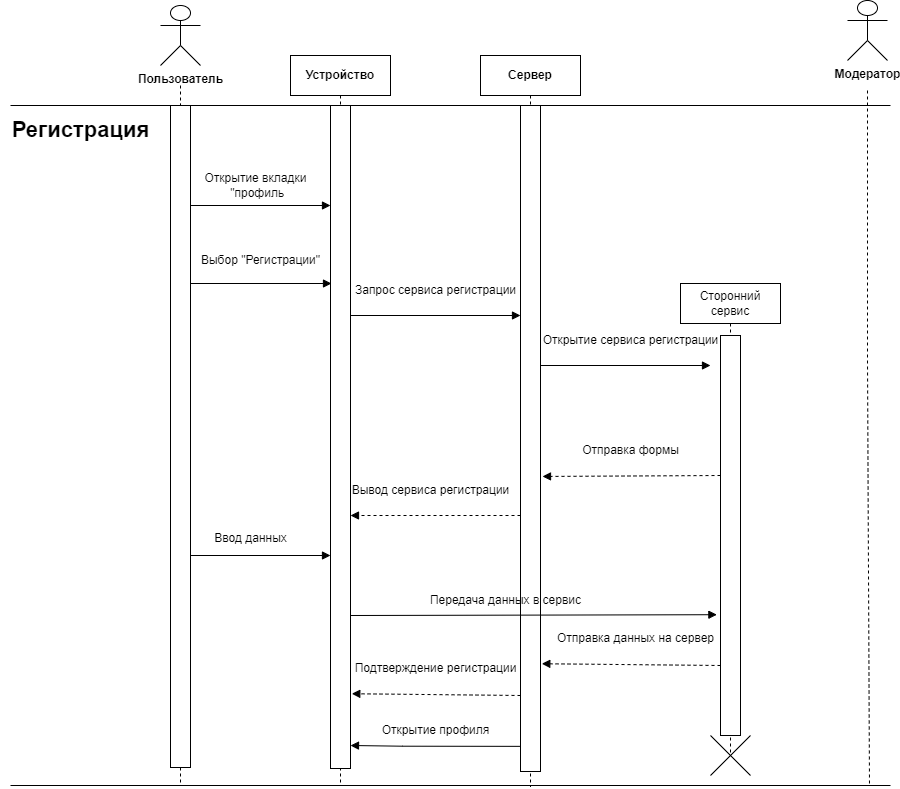

The diagram above was exported from draw.io. Its source (the exported page's mxGraphModel, read from the mxfile embedded in the PNG):
<mxGraphModel dx="2514" dy="918" grid="1" gridSize="10" guides="1" tooltips="1" connect="1" arrows="1" fold="1" page="1" pageScale="1" pageWidth="827" pageHeight="1169" math="0" shadow="0">
  <root>
    <mxCell id="0" />
    <mxCell id="1" parent="0" />
    <mxCell id="HQNVFvBEKhI8kyY2mbW4-2" value="Выбор &quot;Регистрации&quot;" style="text;html=1;align=center;verticalAlign=middle;resizable=0;points=[];autosize=1;strokeColor=none;fillColor=none;" vertex="1" parent="1">
      <mxGeometry x="130" y="290" width="140" height="30" as="geometry" />
    </mxCell>
    <mxCell id="HQNVFvBEKhI8kyY2mbW4-3" value="Открытие вкладки&lt;br&gt;&amp;nbsp;&quot;профиль" style="text;html=1;align=center;verticalAlign=middle;resizable=0;points=[];autosize=1;strokeColor=none;fillColor=none;" vertex="1" parent="1">
      <mxGeometry x="130" y="210" width="130" height="40" as="geometry" />
    </mxCell>
    <mxCell id="HQNVFvBEKhI8kyY2mbW4-4" value="&lt;b&gt;Устройство&lt;/b&gt;" style="shape=umlLifeline;perimeter=lifelinePerimeter;whiteSpace=wrap;html=1;container=1;dropTarget=0;collapsible=0;recursiveResize=0;outlineConnect=0;portConstraint=eastwest;newEdgeStyle={&quot;edgeStyle&quot;:&quot;elbowEdgeStyle&quot;,&quot;elbow&quot;:&quot;vertical&quot;,&quot;curved&quot;:0,&quot;rounded&quot;:0};" vertex="1" parent="1">
      <mxGeometry x="230" y="100" width="100" height="728" as="geometry" />
    </mxCell>
    <mxCell id="HQNVFvBEKhI8kyY2mbW4-5" value="&lt;b&gt;Сервер&lt;/b&gt;" style="shape=umlLifeline;perimeter=lifelinePerimeter;whiteSpace=wrap;html=1;container=1;dropTarget=0;collapsible=0;recursiveResize=0;outlineConnect=0;portConstraint=eastwest;newEdgeStyle={&quot;edgeStyle&quot;:&quot;elbowEdgeStyle&quot;,&quot;elbow&quot;:&quot;vertical&quot;,&quot;curved&quot;:0,&quot;rounded&quot;:0};" vertex="1" parent="1">
      <mxGeometry x="420" y="100" width="100" height="731" as="geometry" />
    </mxCell>
    <mxCell id="HQNVFvBEKhI8kyY2mbW4-6" value="" style="rounded=0;whiteSpace=wrap;html=1;direction=south;" vertex="1" parent="1">
      <mxGeometry x="460" y="150" width="20" height="666" as="geometry" />
    </mxCell>
    <mxCell id="HQNVFvBEKhI8kyY2mbW4-7" value="" style="rounded=0;whiteSpace=wrap;html=1;direction=south;" vertex="1" parent="1">
      <mxGeometry x="270" y="150" width="20" height="663" as="geometry" />
    </mxCell>
    <mxCell id="HQNVFvBEKhI8kyY2mbW4-8" value="&lt;b&gt;Пользователь&lt;/b&gt;" style="shape=umlActor;verticalLabelPosition=bottom;verticalAlign=top;html=1;" vertex="1" parent="1">
      <mxGeometry x="100" y="50" width="40" height="60" as="geometry" />
    </mxCell>
    <mxCell id="HQNVFvBEKhI8kyY2mbW4-9" value="&lt;b&gt;Модератор&lt;/b&gt;" style="shape=umlActor;verticalLabelPosition=bottom;verticalAlign=top;html=1;" vertex="1" parent="1">
      <mxGeometry x="787" y="45" width="40" height="60" as="geometry" />
    </mxCell>
    <mxCell id="HQNVFvBEKhI8kyY2mbW4-10" value="" style="endArrow=none;startArrow=none;endFill=0;startFill=0;endSize=8;html=1;verticalAlign=bottom;dashed=1;labelBackgroundColor=none;rounded=0;" edge="1" parent="1">
      <mxGeometry width="160" relative="1" as="geometry">
        <mxPoint x="807" y="135" as="sourcePoint" />
        <mxPoint x="809" y="831" as="targetPoint" />
        <Array as="points">
          <mxPoint x="807" y="405" />
        </Array>
      </mxGeometry>
    </mxCell>
    <mxCell id="HQNVFvBEKhI8kyY2mbW4-11" value="" style="endArrow=none;startArrow=none;endFill=0;startFill=0;endSize=8;html=1;verticalAlign=bottom;dashed=1;labelBackgroundColor=none;rounded=0;" edge="1" parent="1" source="HQNVFvBEKhI8kyY2mbW4-39">
      <mxGeometry width="160" relative="1" as="geometry">
        <mxPoint x="120" y="130" as="sourcePoint" />
        <mxPoint x="120" y="830" as="targetPoint" />
        <Array as="points" />
      </mxGeometry>
    </mxCell>
    <mxCell id="HQNVFvBEKhI8kyY2mbW4-12" value="" style="endArrow=none;html=1;rounded=0;" edge="1" parent="1">
      <mxGeometry width="50" height="50" relative="1" as="geometry">
        <mxPoint x="-50" y="150" as="sourcePoint" />
        <mxPoint x="830" y="150" as="targetPoint" />
      </mxGeometry>
    </mxCell>
    <mxCell id="HQNVFvBEKhI8kyY2mbW4-13" value="&lt;h2 style=&quot;&quot;&gt;&lt;font style=&quot;font-size: 22px;&quot;&gt;Регистрация&lt;/font&gt;&lt;/h2&gt;" style="text;html=1;align=center;verticalAlign=middle;resizable=0;points=[];autosize=1;strokeColor=none;fillColor=none;fontSize=11;" vertex="1" parent="1">
      <mxGeometry x="-60" y="140" width="160" height="70" as="geometry" />
    </mxCell>
    <mxCell id="HQNVFvBEKhI8kyY2mbW4-14" value="" style="endArrow=block;html=1;rounded=0;exitX=0.064;exitY=0.006;exitDx=0;exitDy=0;exitPerimeter=0;entryX=0.064;entryY=0.956;entryDx=0;entryDy=0;entryPerimeter=0;endFill=1;" edge="1" parent="1">
      <mxGeometry width="50" height="50" relative="1" as="geometry">
        <mxPoint x="130.0000000000001" y="328.0000000000002" as="sourcePoint" />
        <mxPoint x="271.0000000000001" y="328.0000000000002" as="targetPoint" />
      </mxGeometry>
    </mxCell>
    <mxCell id="HQNVFvBEKhI8kyY2mbW4-15" value="" style="endArrow=block;html=1;rounded=0;exitX=0.064;exitY=0.006;exitDx=0;exitDy=0;exitPerimeter=0;entryX=0.064;entryY=0.956;entryDx=0;entryDy=0;entryPerimeter=0;endFill=1;" edge="1" parent="1">
      <mxGeometry width="50" height="50" relative="1" as="geometry">
        <mxPoint x="129" y="250" as="sourcePoint" />
        <mxPoint x="270" y="250" as="targetPoint" />
      </mxGeometry>
    </mxCell>
    <mxCell id="HQNVFvBEKhI8kyY2mbW4-16" value="" style="endArrow=block;html=1;rounded=0;exitX=0.064;exitY=0.006;exitDx=0;exitDy=0;exitPerimeter=0;endFill=1;" edge="1" parent="1">
      <mxGeometry width="50" height="50" relative="1" as="geometry">
        <mxPoint x="290" y="360" as="sourcePoint" />
        <mxPoint x="460" y="360" as="targetPoint" />
      </mxGeometry>
    </mxCell>
    <mxCell id="HQNVFvBEKhI8kyY2mbW4-17" value="Запрос сервиса регистрации" style="text;html=1;align=center;verticalAlign=middle;resizable=0;points=[];autosize=1;strokeColor=none;fillColor=none;" vertex="1" parent="1">
      <mxGeometry x="285" y="320" width="180" height="30" as="geometry" />
    </mxCell>
    <mxCell id="HQNVFvBEKhI8kyY2mbW4-18" value="" style="endArrow=block;html=1;rounded=0;exitX=0.064;exitY=0.006;exitDx=0;exitDy=0;exitPerimeter=0;endFill=1;" edge="1" parent="1">
      <mxGeometry width="50" height="50" relative="1" as="geometry">
        <mxPoint x="480" y="410" as="sourcePoint" />
        <mxPoint x="650" y="410" as="targetPoint" />
      </mxGeometry>
    </mxCell>
    <mxCell id="HQNVFvBEKhI8kyY2mbW4-19" value="Открытие сервиса регистрации" style="text;html=1;align=center;verticalAlign=middle;resizable=0;points=[];autosize=1;strokeColor=none;fillColor=none;" vertex="1" parent="1">
      <mxGeometry x="470" y="370" width="200" height="30" as="geometry" />
    </mxCell>
    <mxCell id="HQNVFvBEKhI8kyY2mbW4-20" value="Сторонний сервис" style="shape=umlLifeline;perimeter=lifelinePerimeter;whiteSpace=wrap;html=1;container=1;dropTarget=0;collapsible=0;recursiveResize=0;outlineConnect=0;portConstraint=eastwest;newEdgeStyle={&quot;edgeStyle&quot;:&quot;elbowEdgeStyle&quot;,&quot;elbow&quot;:&quot;vertical&quot;,&quot;curved&quot;:0,&quot;rounded&quot;:0};" vertex="1" parent="1">
      <mxGeometry x="620" y="328" width="100" height="472" as="geometry" />
    </mxCell>
    <mxCell id="HQNVFvBEKhI8kyY2mbW4-21" value="" style="rounded=0;whiteSpace=wrap;html=1;direction=south;" vertex="1" parent="1">
      <mxGeometry x="660" y="380" width="20" height="400" as="geometry" />
    </mxCell>
    <mxCell id="HQNVFvBEKhI8kyY2mbW4-22" value="" style="endArrow=block;html=1;rounded=0;endFill=1;dashed=1;entryX=0.557;entryY=-0.1;entryDx=0;entryDy=0;entryPerimeter=0;" edge="1" parent="1" target="HQNVFvBEKhI8kyY2mbW4-6">
      <mxGeometry width="50" height="50" relative="1" as="geometry">
        <mxPoint x="660" y="520" as="sourcePoint" />
        <mxPoint x="490" y="520" as="targetPoint" />
      </mxGeometry>
    </mxCell>
    <mxCell id="HQNVFvBEKhI8kyY2mbW4-23" value="Отправка формы" style="text;html=1;align=center;verticalAlign=middle;resizable=0;points=[];autosize=1;strokeColor=none;fillColor=none;" vertex="1" parent="1">
      <mxGeometry x="510" y="480" width="120" height="30" as="geometry" />
    </mxCell>
    <mxCell id="HQNVFvBEKhI8kyY2mbW4-24" value="" style="endArrow=block;html=1;rounded=0;endFill=1;dashed=1;entryX=0.238;entryY=-0.114;entryDx=0;entryDy=0;entryPerimeter=0;" edge="1" parent="1">
      <mxGeometry width="50" height="50" relative="1" as="geometry">
        <mxPoint x="460" y="560" as="sourcePoint" />
        <mxPoint x="290" y="560" as="targetPoint" />
      </mxGeometry>
    </mxCell>
    <mxCell id="HQNVFvBEKhI8kyY2mbW4-25" value="Вывод сервиса регистрации" style="text;html=1;align=center;verticalAlign=middle;resizable=0;points=[];autosize=1;strokeColor=none;fillColor=none;" vertex="1" parent="1">
      <mxGeometry x="280" y="520" width="180" height="30" as="geometry" />
    </mxCell>
    <mxCell id="HQNVFvBEKhI8kyY2mbW4-26" value="" style="endArrow=block;html=1;rounded=0;exitX=0.064;exitY=0.006;exitDx=0;exitDy=0;exitPerimeter=0;entryX=0.064;entryY=0.956;entryDx=0;entryDy=0;entryPerimeter=0;endFill=1;" edge="1" parent="1">
      <mxGeometry width="50" height="50" relative="1" as="geometry">
        <mxPoint x="129" y="600" as="sourcePoint" />
        <mxPoint x="270" y="600" as="targetPoint" />
      </mxGeometry>
    </mxCell>
    <mxCell id="HQNVFvBEKhI8kyY2mbW4-27" value="Ввод данных" style="text;html=1;align=center;verticalAlign=middle;resizable=0;points=[];autosize=1;strokeColor=none;fillColor=none;" vertex="1" parent="1">
      <mxGeometry x="140" y="568" width="100" height="30" as="geometry" />
    </mxCell>
    <mxCell id="HQNVFvBEKhI8kyY2mbW4-28" value="" style="shape=umlDestroy;dashed=0;targetShapes=umlLifeline;" vertex="1" parent="1">
      <mxGeometry x="650" y="780" width="40" height="40" as="geometry" />
    </mxCell>
    <mxCell id="HQNVFvBEKhI8kyY2mbW4-29" value="" style="endArrow=block;html=1;rounded=0;exitX=0.064;exitY=0.006;exitDx=0;exitDy=0;exitPerimeter=0;endFill=1;entryX=0.698;entryY=1.181;entryDx=0;entryDy=0;entryPerimeter=0;" edge="1" parent="1" target="HQNVFvBEKhI8kyY2mbW4-21">
      <mxGeometry width="50" height="50" relative="1" as="geometry">
        <mxPoint x="290" y="660" as="sourcePoint" />
        <mxPoint x="640" y="660" as="targetPoint" />
      </mxGeometry>
    </mxCell>
    <mxCell id="HQNVFvBEKhI8kyY2mbW4-30" value="Передача данных в сервис" style="text;html=1;align=center;verticalAlign=middle;resizable=0;points=[];autosize=1;strokeColor=none;fillColor=none;" vertex="1" parent="1">
      <mxGeometry x="360" y="630" width="170" height="30" as="geometry" />
    </mxCell>
    <mxCell id="HQNVFvBEKhI8kyY2mbW4-31" value="" style="endArrow=block;html=1;rounded=0;endFill=1;dashed=1;entryX=0.164;entryY=-0.065;entryDx=0;entryDy=0;entryPerimeter=0;" edge="1" parent="1">
      <mxGeometry width="50" height="50" relative="1" as="geometry">
        <mxPoint x="460" y="740" as="sourcePoint" />
        <mxPoint x="291.3000000000002" y="738.2400000000002" as="targetPoint" />
      </mxGeometry>
    </mxCell>
    <mxCell id="HQNVFvBEKhI8kyY2mbW4-32" value="Подтверждение регистрации" style="text;html=1;align=center;verticalAlign=middle;resizable=0;points=[];autosize=1;strokeColor=none;fillColor=none;" vertex="1" parent="1">
      <mxGeometry x="280.07" y="698.24" width="190" height="30" as="geometry" />
    </mxCell>
    <mxCell id="HQNVFvBEKhI8kyY2mbW4-33" value="" style="endArrow=block;html=1;rounded=0;entryX=0.406;entryY=0.087;entryDx=0;entryDy=0;entryPerimeter=0;endFill=1;exitX=0.407;exitY=1.007;exitDx=0;exitDy=0;exitPerimeter=0;" edge="1" parent="1">
      <mxGeometry width="50" height="50" relative="1" as="geometry">
        <mxPoint x="459.8600000000001" y="790.8499999999999" as="sourcePoint" />
        <mxPoint x="289.9999999999998" y="790" as="targetPoint" />
        <Array as="points">
          <mxPoint x="341.74" y="790.7" />
        </Array>
      </mxGeometry>
    </mxCell>
    <mxCell id="HQNVFvBEKhI8kyY2mbW4-34" value="" style="endArrow=none;html=1;rounded=0;" edge="1" parent="1">
      <mxGeometry width="50" height="50" relative="1" as="geometry">
        <mxPoint x="-50" y="830" as="sourcePoint" />
        <mxPoint x="830" y="830" as="targetPoint" />
      </mxGeometry>
    </mxCell>
    <mxCell id="HQNVFvBEKhI8kyY2mbW4-35" value="Открытие профиля" style="text;html=1;align=center;verticalAlign=middle;resizable=0;points=[];autosize=1;strokeColor=none;fillColor=none;" vertex="1" parent="1">
      <mxGeometry x="310" y="760" width="130" height="30" as="geometry" />
    </mxCell>
    <mxCell id="HQNVFvBEKhI8kyY2mbW4-36" value="" style="endArrow=block;html=1;rounded=0;endFill=1;dashed=1;entryX=0.164;entryY=-0.065;entryDx=0;entryDy=0;entryPerimeter=0;" edge="1" parent="1">
      <mxGeometry width="50" height="50" relative="1" as="geometry">
        <mxPoint x="660" y="710" as="sourcePoint" />
        <mxPoint x="481.3000000000002" y="708.2400000000002" as="targetPoint" />
      </mxGeometry>
    </mxCell>
    <mxCell id="HQNVFvBEKhI8kyY2mbW4-37" value="Отправка данных на сервер" style="text;html=1;align=center;verticalAlign=middle;resizable=0;points=[];autosize=1;strokeColor=none;fillColor=none;" vertex="1" parent="1">
      <mxGeometry x="485" y="668.24" width="180" height="30" as="geometry" />
    </mxCell>
    <mxCell id="HQNVFvBEKhI8kyY2mbW4-38" value="" style="endArrow=none;startArrow=none;endFill=0;startFill=0;endSize=8;html=1;verticalAlign=bottom;dashed=1;labelBackgroundColor=none;rounded=0;" edge="1" parent="1" target="HQNVFvBEKhI8kyY2mbW4-39">
      <mxGeometry width="160" relative="1" as="geometry">
        <mxPoint x="120" y="130" as="sourcePoint" />
        <mxPoint x="120" y="830" as="targetPoint" />
        <Array as="points" />
      </mxGeometry>
    </mxCell>
    <mxCell id="HQNVFvBEKhI8kyY2mbW4-39" value="" style="rounded=0;whiteSpace=wrap;html=1;direction=south;" vertex="1" parent="1">
      <mxGeometry x="110" y="150" width="20" height="662" as="geometry" />
    </mxCell>
  </root>
</mxGraphModel>